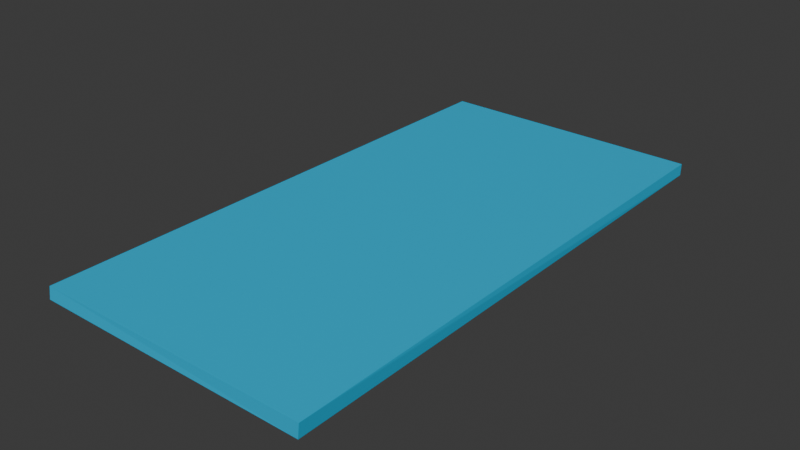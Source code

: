 # Source: BenchTop.blend  (saved by Blender 4.0.36; exported with 4.5.12 LTS)
import bpy
from mathutils import Matrix  # noqa: F401  (used for matrix-valued properties, if any)

bpy.ops.wm.read_factory_settings(use_empty=True)
scene = bpy.context.scene
scene.name = 'Scene'

# ---- collections
col_collection = bpy.data.collections.new('Collection'); scene.collection.children.link(col_collection)

# ---- materials (node trees are filled in below, after node groups)
mat_woodfurniture = bpy.data.materials.new('WoodFurniture')
mat_woodfurniture.use_transparent_shadow = False

# ---- material node trees
mat_woodfurniture.use_nodes = True; mat_woodfurniture.node_tree.nodes.clear()
_N = mat_woodfurniture.node_tree.nodes; _L = mat_woodfurniture.node_tree.links
n0 = _N.new('ShaderNodeBsdfPrincipled'); n0.name = 'Principled BSDF'; n0.location = (10, 300)
n0.inputs[0].default_value = (0.0, 0.4927, 0.8012, 1.0)
n0.inputs[3].default_value = 1.45
n1 = _N.new('ShaderNodeOutputMaterial'); n1.name = 'Material Output'; n1.location = (300, 300)
_L.new(n0.outputs[0], n1.inputs[0])
n1.is_active_output = True

# ---- world
world_world = bpy.data.worlds.new('World'); scene.world = world_world
world_world.use_nodes = True; world_world.node_tree.nodes.clear()
_N = world_world.node_tree.nodes; _L = world_world.node_tree.links
n0 = _N.new('ShaderNodeOutputWorld'); n0.name = 'World Output'; n0.location = (300, 300)
n1 = _N.new('ShaderNodeBackground'); n1.name = 'Background'; n1.location = (10, 300)
n1.inputs[0].default_value = (0.05088, 0.05088, 0.05088, 1.0)
_L.new(n1.outputs[0], n0.inputs[0])
n0.is_active_output = True
world_world.color = (0.05088, 0.05088, 0.05088)
world_world.use_sun_shadow = False
world_world.sun_shadow_jitter_overblur = 0.0

# ---- meshes
me_cube_052 = bpy.data.meshes.new('Cube.052')
me_cube_052.from_pydata([(-0.4124, -0.1907, -0.0126), (-0.4128, -0.1933, 0.00895), (-0.414, 0.2147, -0.007653), (-0.413, 0.2125, 0.01132), (0.3845, -0.1937, -0.008809), (0.3852, -0.1938, 0.008719), (0.3886, 0.208, -0.008549), (0.3872, 0.2065, 0.009064)], [], [(0, 1, 3, 2), (2, 3, 7, 6), (6, 7, 5, 4), (4, 5, 1, 0), (2, 6, 4, 0), (7, 3, 1, 5)])
_uv = me_cube_052.uv_layers.new(name='UVMap')
_uv.uv.foreach_set('vector', [0.375, 0.0, 0.625, 0.0, 0.625, 0.25, 0.375, 0.25, 0.375, 0.25, 0.625, 0.25, 0.625, 0.5, 0.375, 0.5, 0.375, 0.5, 0.625, 0.5, 0.625, 0.75, 0.375, 0.75, 0.375, 0.75, 0.625, 0.75, 0.625, 1.0, 0.375, 1.0, 0.125, 0.5, 0.375, 0.5, 0.375, 0.75, 0.125, 0.75, 0.625, 0.5, 0.875, 0.5, 0.875, 0.75, 0.625, 0.75])
me_cube_052.materials.append(mat_woodfurniture)
me_cube_052.update()

# ---- objects
ob_benchtop = bpy.data.objects.new('BenchTop', me_cube_052)

# ---- transforms, parenting, visibility, modifiers, constraints
ob_benchtop.location = (-0.1932, 0.004336, 0.01342)
ob_benchtop.rotation_euler = (0.0, -0.0, 1.575)

# ---- collection membership
col_collection.objects.link(ob_benchtop)

# ---- scene / render settings (as saved in the file)
scene.frame_start = 1; scene.frame_end = 250; scene.frame_set(1)
scene.render.engine = 'BLENDER_EEVEE_NEXT'
scene.cycles.sampling_pattern = 'TABULATED_SOBOL'
bpy.context.view_layer.update()

# ---- added for rendering (the .blend has no active camera and no usable light): camera, sun
cam_auto = bpy.data.cameras.new('AutoCamera')
cam_auto.lens = 50.0
cam_auto.sensor_width = 36.0
cam_auto.clip_end = 1000.0
ob_auto_camera = bpy.data.objects.new('AutoCamera', cam_auto)
scene.collection.objects.link(ob_auto_camera)
ob_auto_camera.location = (0.632609, -1.01195, 0.681805)
ob_auto_camera.rotation_euler = (1.09748, -7.21219e-08, 0.694738)
scene.camera = ob_auto_camera
light_auto_sun = bpy.data.lights.new('AutoSun', 'SUN')
light_auto_sun.energy = 3.0
light_auto_sun.angle = 0.0523599
ob_auto_sun = bpy.data.objects.new('AutoSun', light_auto_sun)
scene.collection.objects.link(ob_auto_sun)
ob_auto_sun.rotation_euler = (0.872665, 0.174533, 0.523599)
bpy.context.view_layer.update()
